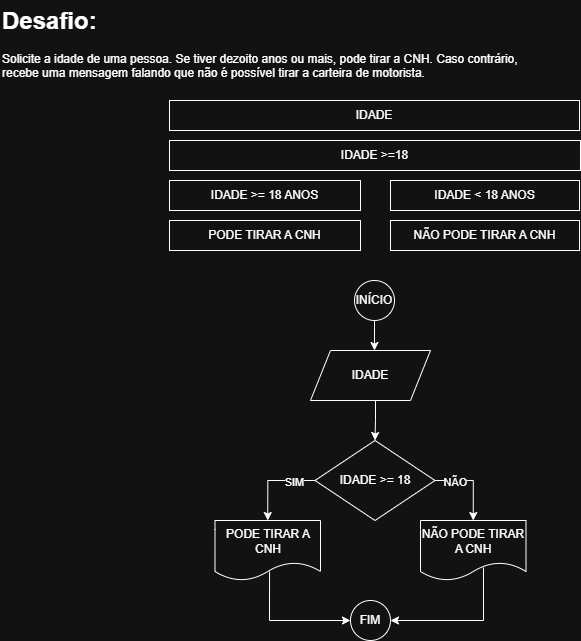

The diagram above was exported from draw.io. Its source (the exported page's mxGraphModel, read from the mxfile embedded in the PNG):
<mxGraphModel dx="868" dy="465" grid="0" gridSize="10" guides="1" tooltips="1" connect="1" arrows="1" fold="1" page="1" pageScale="1" pageWidth="827" pageHeight="1169" background="#ffffff" math="0" shadow="0">
  <root>
    <mxCell id="0" />
    <mxCell id="1" parent="0" />
    <mxCell id="daxum-zIr_zX-fUp-ssQ-1" value="&lt;h1 style=&quot;margin-top: 0px;&quot;&gt;Desafio:&lt;/h1&gt;&lt;p&gt;Solicite a idade de uma pessoa. Se tiver dezoito anos ou mais, pode tirar a CNH. Caso contrário, recebe uma mensagem falando que não é possível tirar a carteira de motorista.&lt;/p&gt;" style="text;html=1;whiteSpace=wrap;overflow=hidden;rounded=0;" vertex="1" parent="1">
      <mxGeometry x="40" y="40" width="520" height="90" as="geometry" />
    </mxCell>
    <mxCell id="daxum-zIr_zX-fUp-ssQ-2" value="IDADE" style="rounded=0;whiteSpace=wrap;html=1;" vertex="1" parent="1">
      <mxGeometry x="209" y="140" width="410" height="30" as="geometry" />
    </mxCell>
    <mxCell id="daxum-zIr_zX-fUp-ssQ-3" value="IDADE &amp;gt;= 18 ANOS" style="rounded=0;whiteSpace=wrap;html=1;" vertex="1" parent="1">
      <mxGeometry x="209" y="220" width="191" height="30" as="geometry" />
    </mxCell>
    <mxCell id="daxum-zIr_zX-fUp-ssQ-4" value="IDADE &amp;lt; 18 ANOS" style="rounded=0;whiteSpace=wrap;html=1;" vertex="1" parent="1">
      <mxGeometry x="430" y="220" width="189" height="30" as="geometry" />
    </mxCell>
    <mxCell id="daxum-zIr_zX-fUp-ssQ-5" value="PODE TIRAR A CNH" style="rounded=0;whiteSpace=wrap;html=1;" vertex="1" parent="1">
      <mxGeometry x="209" y="260" width="191" height="30" as="geometry" />
    </mxCell>
    <mxCell id="daxum-zIr_zX-fUp-ssQ-6" value="NÃO PODE TIRAR A CNH" style="rounded=0;whiteSpace=wrap;html=1;" vertex="1" parent="1">
      <mxGeometry x="430" y="260" width="189" height="30" as="geometry" />
    </mxCell>
    <mxCell id="daxum-zIr_zX-fUp-ssQ-7" value="IDADE &amp;gt;=18" style="rounded=0;whiteSpace=wrap;html=1;" vertex="1" parent="1">
      <mxGeometry x="209" y="180" width="411" height="30" as="geometry" />
    </mxCell>
    <mxCell id="daxum-zIr_zX-fUp-ssQ-16" style="edgeStyle=orthogonalEdgeStyle;rounded=0;orthogonalLoop=1;jettySize=auto;html=1;exitX=0.5;exitY=1;exitDx=0;exitDy=0;" edge="1" parent="1" source="daxum-zIr_zX-fUp-ssQ-8" target="daxum-zIr_zX-fUp-ssQ-10">
      <mxGeometry relative="1" as="geometry">
        <Array as="points">
          <mxPoint x="414" y="390" />
          <mxPoint x="414" y="390" />
        </Array>
      </mxGeometry>
    </mxCell>
    <mxCell id="daxum-zIr_zX-fUp-ssQ-8" value="INÍCIO" style="ellipse;whiteSpace=wrap;html=1;aspect=fixed;" vertex="1" parent="1">
      <mxGeometry x="394" y="320" width="40" height="40" as="geometry" />
    </mxCell>
    <mxCell id="daxum-zIr_zX-fUp-ssQ-17" style="edgeStyle=orthogonalEdgeStyle;rounded=0;orthogonalLoop=1;jettySize=auto;html=1;exitX=0.5;exitY=1;exitDx=0;exitDy=0;entryX=0.5;entryY=0;entryDx=0;entryDy=0;" edge="1" parent="1" source="daxum-zIr_zX-fUp-ssQ-10" target="daxum-zIr_zX-fUp-ssQ-11">
      <mxGeometry relative="1" as="geometry">
        <Array as="points">
          <mxPoint x="415" y="440" />
          <mxPoint x="415" y="460" />
        </Array>
      </mxGeometry>
    </mxCell>
    <mxCell id="daxum-zIr_zX-fUp-ssQ-10" value="IDADE" style="shape=parallelogram;perimeter=parallelogramPerimeter;whiteSpace=wrap;html=1;fixedSize=1;" vertex="1" parent="1">
      <mxGeometry x="350" y="390" width="120" height="50" as="geometry" />
    </mxCell>
    <mxCell id="daxum-zIr_zX-fUp-ssQ-18" style="edgeStyle=orthogonalEdgeStyle;rounded=0;orthogonalLoop=1;jettySize=auto;html=1;exitX=0;exitY=0.5;exitDx=0;exitDy=0;entryX=0.5;entryY=0;entryDx=0;entryDy=0;" edge="1" parent="1" source="daxum-zIr_zX-fUp-ssQ-11" target="daxum-zIr_zX-fUp-ssQ-12">
      <mxGeometry relative="1" as="geometry" />
    </mxCell>
    <mxCell id="daxum-zIr_zX-fUp-ssQ-22" value="SIM" style="edgeLabel;html=1;align=center;verticalAlign=middle;resizable=0;points=[];" vertex="1" connectable="0" parent="daxum-zIr_zX-fUp-ssQ-18">
      <mxGeometry x="-0.5069" y="1" relative="1" as="geometry">
        <mxPoint as="offset" />
      </mxGeometry>
    </mxCell>
    <mxCell id="daxum-zIr_zX-fUp-ssQ-19" style="edgeStyle=orthogonalEdgeStyle;rounded=0;orthogonalLoop=1;jettySize=auto;html=1;exitX=1;exitY=0.5;exitDx=0;exitDy=0;entryX=0.5;entryY=0;entryDx=0;entryDy=0;" edge="1" parent="1" source="daxum-zIr_zX-fUp-ssQ-11" target="daxum-zIr_zX-fUp-ssQ-13">
      <mxGeometry relative="1" as="geometry" />
    </mxCell>
    <mxCell id="daxum-zIr_zX-fUp-ssQ-23" value="NÃO" style="edgeLabel;html=1;align=center;verticalAlign=middle;resizable=0;points=[];" vertex="1" connectable="0" parent="daxum-zIr_zX-fUp-ssQ-19">
      <mxGeometry x="-0.5019" y="-1" relative="1" as="geometry">
        <mxPoint as="offset" />
      </mxGeometry>
    </mxCell>
    <mxCell id="daxum-zIr_zX-fUp-ssQ-11" value="IDADE &amp;gt;= 18" style="rhombus;whiteSpace=wrap;html=1;" vertex="1" parent="1">
      <mxGeometry x="354.5" y="480" width="120" height="80" as="geometry" />
    </mxCell>
    <mxCell id="daxum-zIr_zX-fUp-ssQ-21" style="edgeStyle=orthogonalEdgeStyle;rounded=0;orthogonalLoop=1;jettySize=auto;html=1;entryX=0;entryY=0.5;entryDx=0;entryDy=0;exitX=0.517;exitY=0.85;exitDx=0;exitDy=0;exitPerimeter=0;" edge="1" parent="1" source="daxum-zIr_zX-fUp-ssQ-12" target="daxum-zIr_zX-fUp-ssQ-14">
      <mxGeometry relative="1" as="geometry">
        <Array as="points">
          <mxPoint x="309" y="660" />
        </Array>
      </mxGeometry>
    </mxCell>
    <mxCell id="daxum-zIr_zX-fUp-ssQ-12" value="PODE TIRAR A CNH" style="shape=document;whiteSpace=wrap;html=1;boundedLbl=1;" vertex="1" parent="1">
      <mxGeometry x="254.5" y="560" width="105.5" height="60" as="geometry" />
    </mxCell>
    <mxCell id="daxum-zIr_zX-fUp-ssQ-20" style="edgeStyle=orthogonalEdgeStyle;rounded=0;orthogonalLoop=1;jettySize=auto;html=1;entryX=1;entryY=0.5;entryDx=0;entryDy=0;exitX=0.597;exitY=0.783;exitDx=0;exitDy=0;exitPerimeter=0;" edge="1" parent="1" source="daxum-zIr_zX-fUp-ssQ-13" target="daxum-zIr_zX-fUp-ssQ-14">
      <mxGeometry relative="1" as="geometry">
        <Array as="points">
          <mxPoint x="523" y="660" />
        </Array>
      </mxGeometry>
    </mxCell>
    <mxCell id="daxum-zIr_zX-fUp-ssQ-13" value="NÃO PODE TIRAR A CNH" style="shape=document;whiteSpace=wrap;html=1;boundedLbl=1;" vertex="1" parent="1">
      <mxGeometry x="460" y="560" width="105.5" height="60" as="geometry" />
    </mxCell>
    <mxCell id="daxum-zIr_zX-fUp-ssQ-14" value="FIM" style="ellipse;whiteSpace=wrap;html=1;aspect=fixed;" vertex="1" parent="1">
      <mxGeometry x="390" y="640" width="40" height="40" as="geometry" />
    </mxCell>
  </root>
</mxGraphModel>